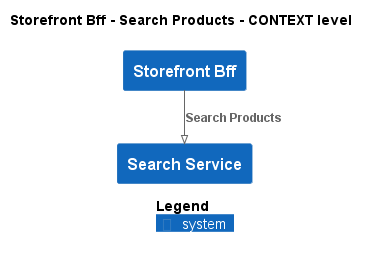

The diagram above was rendered by PlantUML. Its source (embedded in the PNG):
@startuml
!pragma layout smetana
!include ..\..\..\..\.c4s\C4_Context.puml

AddElementTag("state:new", $bgColor=green, $fontColor=#ffffff, $borderColor=green, $shadowing="False")
AddElementTag("state:changed", $bgColor=orange, $fontColor=#ffffff, $borderColor=orange, $shadowing="False")
AddElementTag("state:removed", $bgColor=red, $fontColor=#ffffff, $borderColor=red, $shadowing="False")

AddRelTag("state:new", $textColor=green, $lineColor=green)
AddRelTag("state:changed", $textColor=orange, $lineColor=orange)
AddRelTag("state:removed", $textColor=red, $lineColor=red)

SHOW_PERSON_PORTRAIT()
LAYOUT_TOP_DOWN()

skinparam linetype polyline

title Storefront Bff - Search Products - CONTEXT level

System(ECommercePlatform.SoftwareSystems.StorefrontBff, "Storefront Bff", "")
System(ECommercePlatform.SoftwareSystems.SearchService, "Search Service", "")

Rel(ECommercePlatform.SoftwareSystems.StorefrontBff, ECommercePlatform.SoftwareSystems.SearchService, "Search Products")


SHOW_LEGEND()
@enduml